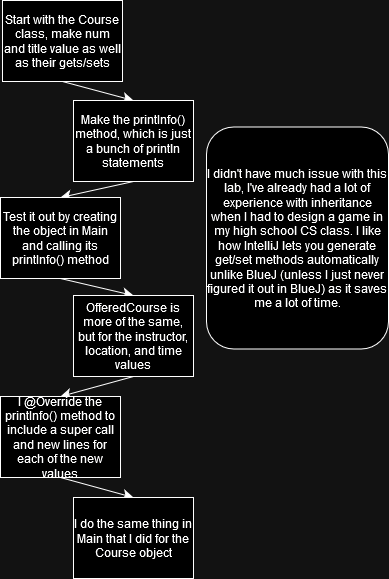

The diagram above was exported from draw.io. Its source (the exported page's mxGraphModel, read from the mxfile embedded in the PNG):
<mxGraphModel dx="1049" dy="1235" grid="0" gridSize="10" guides="1" tooltips="1" connect="1" arrows="1" fold="1" page="0" pageScale="1" pageWidth="850" pageHeight="1100" math="0" shadow="0">
  <root>
    <mxCell id="0" />
    <mxCell id="1" parent="0" />
    <mxCell id="9xPLxgeQ9Mk2o5B5MxAa-1" value="Start with the Course class, make num and title value as well as their gets/sets" style="rounded=0;whiteSpace=wrap;html=1;" vertex="1" parent="1">
      <mxGeometry x="-43" y="-96" width="120" height="81" as="geometry" />
    </mxCell>
    <mxCell id="9xPLxgeQ9Mk2o5B5MxAa-2" value="" style="endArrow=classic;html=1;rounded=0;fontSize=12;startSize=8;endSize=8;curved=1;exitX=0.5;exitY=1;exitDx=0;exitDy=0;entryX=0.5;entryY=0;entryDx=0;entryDy=0;" edge="1" parent="1" source="9xPLxgeQ9Mk2o5B5MxAa-1" target="9xPLxgeQ9Mk2o5B5MxAa-5">
      <mxGeometry width="50" height="50" relative="1" as="geometry">
        <mxPoint x="175" y="225" as="sourcePoint" />
        <mxPoint x="17" y="47" as="targetPoint" />
      </mxGeometry>
    </mxCell>
    <mxCell id="9xPLxgeQ9Mk2o5B5MxAa-5" value="Make the printInfo() method, which is just a bunch of println statements" style="rounded=0;whiteSpace=wrap;html=1;" vertex="1" parent="1">
      <mxGeometry x="28" y="4" width="120" height="81" as="geometry" />
    </mxCell>
    <mxCell id="9xPLxgeQ9Mk2o5B5MxAa-6" value="" style="endArrow=classic;html=1;rounded=0;fontSize=12;startSize=8;endSize=8;curved=1;exitX=0.5;exitY=1;exitDx=0;exitDy=0;entryX=0.5;entryY=0;entryDx=0;entryDy=0;" edge="1" parent="1" source="9xPLxgeQ9Mk2o5B5MxAa-5" target="9xPLxgeQ9Mk2o5B5MxAa-7">
      <mxGeometry width="50" height="50" relative="1" as="geometry">
        <mxPoint x="166" y="384" as="sourcePoint" />
        <mxPoint x="8" y="206" as="targetPoint" />
      </mxGeometry>
    </mxCell>
    <mxCell id="9xPLxgeQ9Mk2o5B5MxAa-7" value="Test it out by creating the object in Main and calling its printInfo() method" style="rounded=0;whiteSpace=wrap;html=1;" vertex="1" parent="1">
      <mxGeometry x="-45" y="101" width="120" height="81" as="geometry" />
    </mxCell>
    <mxCell id="9xPLxgeQ9Mk2o5B5MxAa-8" value="" style="endArrow=classic;html=1;rounded=0;fontSize=12;startSize=8;endSize=8;curved=1;exitX=0.5;exitY=1;exitDx=0;exitDy=0;entryX=0.5;entryY=0;entryDx=0;entryDy=0;" edge="1" parent="1" source="9xPLxgeQ9Mk2o5B5MxAa-7" target="9xPLxgeQ9Mk2o5B5MxAa-9">
      <mxGeometry width="50" height="50" relative="1" as="geometry">
        <mxPoint x="152" y="505" as="sourcePoint" />
        <mxPoint x="-6" y="327" as="targetPoint" />
      </mxGeometry>
    </mxCell>
    <mxCell id="9xPLxgeQ9Mk2o5B5MxAa-9" value="OfferedCourse is more of the same, but for the instructor, location, and time values" style="rounded=0;whiteSpace=wrap;html=1;" vertex="1" parent="1">
      <mxGeometry x="28" y="199" width="120" height="81" as="geometry" />
    </mxCell>
    <mxCell id="9xPLxgeQ9Mk2o5B5MxAa-10" value="" style="endArrow=classic;html=1;rounded=0;fontSize=12;startSize=8;endSize=8;curved=1;exitX=0.5;exitY=1;exitDx=0;exitDy=0;entryX=0.5;entryY=0;entryDx=0;entryDy=0;" edge="1" parent="1" source="9xPLxgeQ9Mk2o5B5MxAa-9" target="9xPLxgeQ9Mk2o5B5MxAa-11">
      <mxGeometry width="50" height="50" relative="1" as="geometry">
        <mxPoint x="223" y="618" as="sourcePoint" />
        <mxPoint x="65" y="440" as="targetPoint" />
      </mxGeometry>
    </mxCell>
    <mxCell id="9xPLxgeQ9Mk2o5B5MxAa-11" value="I @Override the printInfo() method to include a super call and new lines for each of the new values" style="rounded=0;whiteSpace=wrap;html=1;" vertex="1" parent="1">
      <mxGeometry x="-45" y="300" width="120" height="81" as="geometry" />
    </mxCell>
    <mxCell id="9xPLxgeQ9Mk2o5B5MxAa-12" value="" style="endArrow=classic;html=1;rounded=0;fontSize=12;startSize=8;endSize=8;curved=1;exitX=0.5;exitY=1;exitDx=0;exitDy=0;entryX=0.5;entryY=0;entryDx=0;entryDy=0;" edge="1" parent="1" source="9xPLxgeQ9Mk2o5B5MxAa-11" target="9xPLxgeQ9Mk2o5B5MxAa-13">
      <mxGeometry width="50" height="50" relative="1" as="geometry">
        <mxPoint x="124" y="721" as="sourcePoint" />
        <mxPoint x="-34" y="543" as="targetPoint" />
      </mxGeometry>
    </mxCell>
    <mxCell id="9xPLxgeQ9Mk2o5B5MxAa-13" value="I do the same thing in Main that I did for the Course object" style="rounded=0;whiteSpace=wrap;html=1;" vertex="1" parent="1">
      <mxGeometry x="28" y="401" width="120" height="81" as="geometry" />
    </mxCell>
    <mxCell id="9xPLxgeQ9Mk2o5B5MxAa-16" value="I didn't have much issue with this lab, I've already had a lot of experience with inheritance when I had to design a game in my high school CS class. I like how IntelliJ lets you generate get/set methods automatically unlike BlueJ (unless I just never figured it out in BlueJ) as it saves me a lot of time." style="rounded=1;whiteSpace=wrap;html=1;" vertex="1" parent="1">
      <mxGeometry x="161" y="30.5" width="182" height="222" as="geometry" />
    </mxCell>
  </root>
</mxGraphModel>